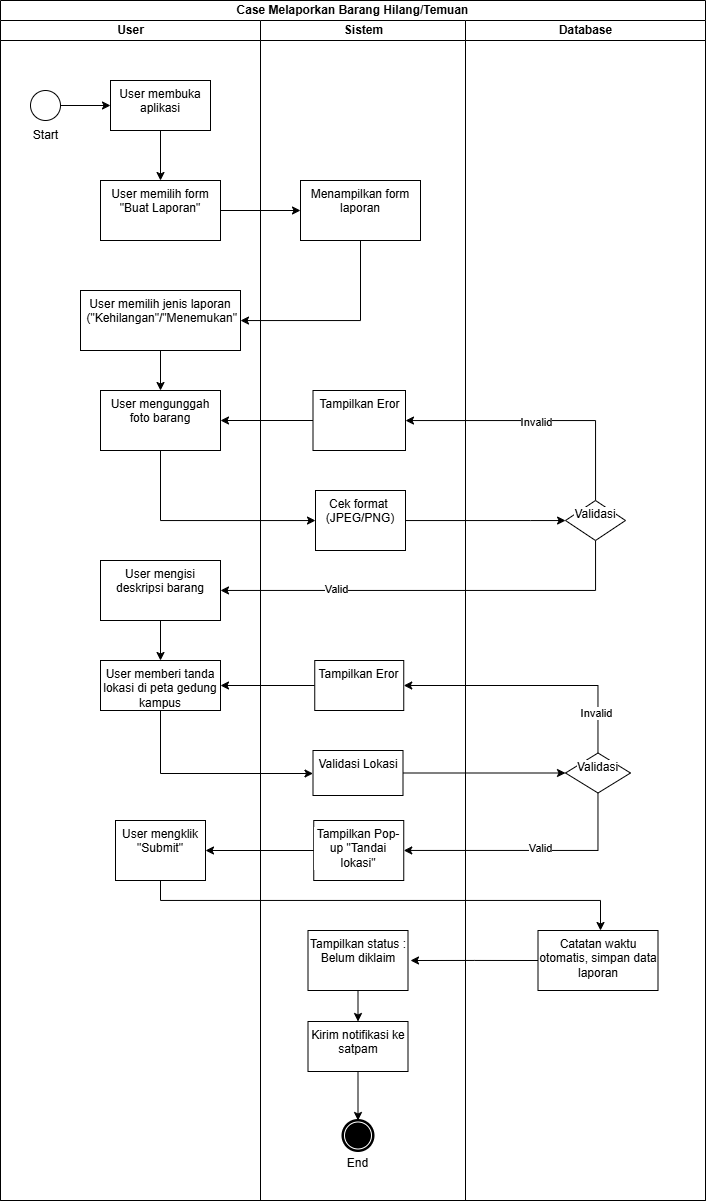

The diagram above was exported from draw.io. Its source (the exported page's mxGraphModel, read from the mxfile embedded in the PNG):
<mxGraphModel dx="1308" dy="477" grid="1" gridSize="10" guides="1" tooltips="1" connect="1" arrows="1" fold="1" page="1" pageScale="1" pageWidth="850" pageHeight="1100" math="0" shadow="0">
  <root>
    <mxCell id="0" />
    <mxCell id="1" parent="0" />
    <mxCell id="lfW3PnhxzyZJXjEO49zZ-1" value="Case Melaporkan Barang Hilang/Temuan" style="swimlane;html=1;childLayout=stackLayout;resizeParent=1;resizeParentMax=0;startSize=20;whiteSpace=wrap;" vertex="1" parent="1">
      <mxGeometry x="50" y="50" width="705" height="1200" as="geometry" />
    </mxCell>
    <mxCell id="lfW3PnhxzyZJXjEO49zZ-2" value="User" style="swimlane;html=1;startSize=20;" vertex="1" parent="lfW3PnhxzyZJXjEO49zZ-1">
      <mxGeometry y="20" width="260" height="1180" as="geometry" />
    </mxCell>
    <mxCell id="lfW3PnhxzyZJXjEO49zZ-3" value="" style="points=[[0.145,0.145,0],[0.5,0,0],[0.855,0.145,0],[1,0.5,0],[0.855,0.855,0],[0.5,1,0],[0.145,0.855,0],[0,0.5,0]];shape=mxgraph.bpmn.event;html=1;verticalLabelPosition=bottom;labelBackgroundColor=#ffffff;verticalAlign=top;align=center;perimeter=ellipsePerimeter;outlineConnect=0;aspect=fixed;outline=standard;symbol=general;" vertex="1" parent="lfW3PnhxzyZJXjEO49zZ-2">
      <mxGeometry x="30" y="70" width="30" height="30" as="geometry" />
    </mxCell>
    <mxCell id="lfW3PnhxzyZJXjEO49zZ-4" value="Start" style="text;html=1;align=center;verticalAlign=middle;resizable=0;points=[];autosize=1;strokeColor=none;fillColor=none;" vertex="1" parent="lfW3PnhxzyZJXjEO49zZ-2">
      <mxGeometry x="20" y="100" width="50" height="30" as="geometry" />
    </mxCell>
    <mxCell id="lfW3PnhxzyZJXjEO49zZ-30" value="" style="edgeStyle=orthogonalEdgeStyle;rounded=0;orthogonalLoop=1;jettySize=auto;html=1;" edge="1" parent="lfW3PnhxzyZJXjEO49zZ-2" source="lfW3PnhxzyZJXjEO49zZ-5" target="lfW3PnhxzyZJXjEO49zZ-29">
      <mxGeometry relative="1" as="geometry" />
    </mxCell>
    <mxCell id="lfW3PnhxzyZJXjEO49zZ-5" value="User membuka aplikasi" style="whiteSpace=wrap;html=1;verticalAlign=top;labelBackgroundColor=#ffffff;" vertex="1" parent="lfW3PnhxzyZJXjEO49zZ-2">
      <mxGeometry x="110" y="60" width="100" height="50" as="geometry" />
    </mxCell>
    <mxCell id="lfW3PnhxzyZJXjEO49zZ-6" value="" style="edgeStyle=orthogonalEdgeStyle;rounded=0;orthogonalLoop=1;jettySize=auto;html=1;" edge="1" parent="lfW3PnhxzyZJXjEO49zZ-2" source="lfW3PnhxzyZJXjEO49zZ-3" target="lfW3PnhxzyZJXjEO49zZ-5">
      <mxGeometry relative="1" as="geometry" />
    </mxCell>
    <mxCell id="lfW3PnhxzyZJXjEO49zZ-29" value="User memilih form &quot;Buat Laporan&quot;" style="whiteSpace=wrap;html=1;verticalAlign=top;labelBackgroundColor=#ffffff;" vertex="1" parent="lfW3PnhxzyZJXjEO49zZ-2">
      <mxGeometry x="100" y="160" width="120" height="60" as="geometry" />
    </mxCell>
    <mxCell id="lfW3PnhxzyZJXjEO49zZ-36" value="" style="edgeStyle=orthogonalEdgeStyle;rounded=0;orthogonalLoop=1;jettySize=auto;html=1;" edge="1" parent="lfW3PnhxzyZJXjEO49zZ-2" source="lfW3PnhxzyZJXjEO49zZ-33" target="lfW3PnhxzyZJXjEO49zZ-35">
      <mxGeometry relative="1" as="geometry" />
    </mxCell>
    <mxCell id="lfW3PnhxzyZJXjEO49zZ-33" value="User memilih jenis laporan&lt;div&gt;&amp;nbsp;(&quot;Kehilangan&quot;/&quot;Menemukan&quot;&lt;/div&gt;" style="whiteSpace=wrap;html=1;verticalAlign=top;labelBackgroundColor=#ffffff;" vertex="1" parent="lfW3PnhxzyZJXjEO49zZ-2">
      <mxGeometry x="80" y="270" width="160" height="60" as="geometry" />
    </mxCell>
    <mxCell id="lfW3PnhxzyZJXjEO49zZ-35" value="User mengunggah foto barang" style="whiteSpace=wrap;html=1;verticalAlign=top;labelBackgroundColor=#ffffff;" vertex="1" parent="lfW3PnhxzyZJXjEO49zZ-2">
      <mxGeometry x="100" y="370" width="120" height="60" as="geometry" />
    </mxCell>
    <mxCell id="XpMdlvLxmKxNF1j72vFQ-15" style="edgeStyle=orthogonalEdgeStyle;rounded=0;orthogonalLoop=1;jettySize=auto;html=1;exitX=0.5;exitY=1;exitDx=0;exitDy=0;entryX=0.5;entryY=0;entryDx=0;entryDy=0;" edge="1" parent="lfW3PnhxzyZJXjEO49zZ-2" source="XpMdlvLxmKxNF1j72vFQ-2" target="XpMdlvLxmKxNF1j72vFQ-5">
      <mxGeometry relative="1" as="geometry" />
    </mxCell>
    <mxCell id="XpMdlvLxmKxNF1j72vFQ-2" value="User mengisi deskripsi barang" style="whiteSpace=wrap;html=1;verticalAlign=top;labelBackgroundColor=#ffffff;" vertex="1" parent="lfW3PnhxzyZJXjEO49zZ-2">
      <mxGeometry x="100" y="540" width="120" height="60" as="geometry" />
    </mxCell>
    <mxCell id="XpMdlvLxmKxNF1j72vFQ-5" value="User memberi tanda lokasi di peta gedung kampus" style="whiteSpace=wrap;html=1;verticalAlign=top;labelBackgroundColor=#ffffff;" vertex="1" parent="lfW3PnhxzyZJXjEO49zZ-2">
      <mxGeometry x="100" y="640" width="120" height="50" as="geometry" />
    </mxCell>
    <mxCell id="XpMdlvLxmKxNF1j72vFQ-19" value="User mengklik &quot;Submit&quot;" style="whiteSpace=wrap;html=1;verticalAlign=top;labelBackgroundColor=#ffffff;" vertex="1" parent="lfW3PnhxzyZJXjEO49zZ-2">
      <mxGeometry x="115" y="800" width="90" height="60" as="geometry" />
    </mxCell>
    <mxCell id="lfW3PnhxzyZJXjEO49zZ-32" value="" style="edgeStyle=orthogonalEdgeStyle;rounded=0;orthogonalLoop=1;jettySize=auto;html=1;" edge="1" parent="lfW3PnhxzyZJXjEO49zZ-1" source="lfW3PnhxzyZJXjEO49zZ-29" target="lfW3PnhxzyZJXjEO49zZ-31">
      <mxGeometry relative="1" as="geometry" />
    </mxCell>
    <mxCell id="lfW3PnhxzyZJXjEO49zZ-34" value="" style="edgeStyle=orthogonalEdgeStyle;rounded=0;orthogonalLoop=1;jettySize=auto;html=1;" edge="1" parent="lfW3PnhxzyZJXjEO49zZ-1" source="lfW3PnhxzyZJXjEO49zZ-31" target="lfW3PnhxzyZJXjEO49zZ-33">
      <mxGeometry relative="1" as="geometry">
        <Array as="points">
          <mxPoint x="360" y="320" />
        </Array>
      </mxGeometry>
    </mxCell>
    <mxCell id="lfW3PnhxzyZJXjEO49zZ-40" value="" style="edgeStyle=orthogonalEdgeStyle;rounded=0;orthogonalLoop=1;jettySize=auto;html=1;" edge="1" parent="lfW3PnhxzyZJXjEO49zZ-1" source="lfW3PnhxzyZJXjEO49zZ-35" target="lfW3PnhxzyZJXjEO49zZ-39">
      <mxGeometry relative="1" as="geometry">
        <Array as="points">
          <mxPoint x="160" y="520" />
        </Array>
      </mxGeometry>
    </mxCell>
    <mxCell id="lfW3PnhxzyZJXjEO49zZ-42" value="" style="edgeStyle=orthogonalEdgeStyle;rounded=0;orthogonalLoop=1;jettySize=auto;html=1;" edge="1" parent="lfW3PnhxzyZJXjEO49zZ-1" source="lfW3PnhxzyZJXjEO49zZ-39" target="lfW3PnhxzyZJXjEO49zZ-41">
      <mxGeometry relative="1" as="geometry">
        <Array as="points">
          <mxPoint x="530" y="520" />
          <mxPoint x="530" y="520" />
        </Array>
      </mxGeometry>
    </mxCell>
    <mxCell id="lfW3PnhxzyZJXjEO49zZ-44" value="" style="edgeStyle=orthogonalEdgeStyle;rounded=0;orthogonalLoop=1;jettySize=auto;html=1;" edge="1" parent="lfW3PnhxzyZJXjEO49zZ-1" source="lfW3PnhxzyZJXjEO49zZ-41" target="lfW3PnhxzyZJXjEO49zZ-43">
      <mxGeometry relative="1" as="geometry">
        <Array as="points">
          <mxPoint x="595" y="420" />
        </Array>
      </mxGeometry>
    </mxCell>
    <mxCell id="lfW3PnhxzyZJXjEO49zZ-46" value="Invalid" style="edgeLabel;html=1;align=center;verticalAlign=middle;resizable=0;points=[];" vertex="1" connectable="0" parent="lfW3PnhxzyZJXjEO49zZ-44">
      <mxGeometry x="0.0404" y="1" relative="1" as="geometry">
        <mxPoint as="offset" />
      </mxGeometry>
    </mxCell>
    <mxCell id="XpMdlvLxmKxNF1j72vFQ-1" style="edgeStyle=orthogonalEdgeStyle;rounded=0;orthogonalLoop=1;jettySize=auto;html=1;exitX=0;exitY=0.5;exitDx=0;exitDy=0;entryX=1;entryY=0.5;entryDx=0;entryDy=0;" edge="1" parent="lfW3PnhxzyZJXjEO49zZ-1" source="lfW3PnhxzyZJXjEO49zZ-43" target="lfW3PnhxzyZJXjEO49zZ-35">
      <mxGeometry relative="1" as="geometry" />
    </mxCell>
    <mxCell id="XpMdlvLxmKxNF1j72vFQ-3" value="" style="edgeStyle=orthogonalEdgeStyle;rounded=0;orthogonalLoop=1;jettySize=auto;html=1;" edge="1" parent="lfW3PnhxzyZJXjEO49zZ-1" source="lfW3PnhxzyZJXjEO49zZ-41" target="XpMdlvLxmKxNF1j72vFQ-2">
      <mxGeometry relative="1" as="geometry">
        <Array as="points">
          <mxPoint x="595" y="590" />
        </Array>
      </mxGeometry>
    </mxCell>
    <mxCell id="XpMdlvLxmKxNF1j72vFQ-4" value="Valid" style="edgeLabel;html=1;align=center;verticalAlign=middle;resizable=0;points=[];" vertex="1" connectable="0" parent="XpMdlvLxmKxNF1j72vFQ-3">
      <mxGeometry x="-0.0667" y="-1" relative="1" as="geometry">
        <mxPoint x="-112" as="offset" />
      </mxGeometry>
    </mxCell>
    <mxCell id="XpMdlvLxmKxNF1j72vFQ-8" value="" style="edgeStyle=orthogonalEdgeStyle;rounded=0;orthogonalLoop=1;jettySize=auto;html=1;" edge="1" parent="lfW3PnhxzyZJXjEO49zZ-1" source="XpMdlvLxmKxNF1j72vFQ-5" target="XpMdlvLxmKxNF1j72vFQ-7">
      <mxGeometry relative="1" as="geometry">
        <Array as="points">
          <mxPoint x="160" y="773" />
        </Array>
      </mxGeometry>
    </mxCell>
    <mxCell id="XpMdlvLxmKxNF1j72vFQ-10" value="" style="edgeStyle=orthogonalEdgeStyle;rounded=0;orthogonalLoop=1;jettySize=auto;html=1;" edge="1" parent="lfW3PnhxzyZJXjEO49zZ-1" source="XpMdlvLxmKxNF1j72vFQ-7" target="XpMdlvLxmKxNF1j72vFQ-9">
      <mxGeometry relative="1" as="geometry" />
    </mxCell>
    <mxCell id="XpMdlvLxmKxNF1j72vFQ-12" value="" style="edgeStyle=orthogonalEdgeStyle;rounded=0;orthogonalLoop=1;jettySize=auto;html=1;" edge="1" parent="lfW3PnhxzyZJXjEO49zZ-1" source="XpMdlvLxmKxNF1j72vFQ-9" target="XpMdlvLxmKxNF1j72vFQ-11">
      <mxGeometry relative="1" as="geometry">
        <Array as="points">
          <mxPoint x="597" y="685" />
        </Array>
      </mxGeometry>
    </mxCell>
    <mxCell id="XpMdlvLxmKxNF1j72vFQ-13" value="Invalid" style="edgeLabel;html=1;align=center;verticalAlign=middle;resizable=0;points=[];" vertex="1" connectable="0" parent="XpMdlvLxmKxNF1j72vFQ-12">
      <mxGeometry x="-0.6962" y="2" relative="1" as="geometry">
        <mxPoint as="offset" />
      </mxGeometry>
    </mxCell>
    <mxCell id="XpMdlvLxmKxNF1j72vFQ-14" style="edgeStyle=orthogonalEdgeStyle;rounded=0;orthogonalLoop=1;jettySize=auto;html=1;exitX=0;exitY=0.5;exitDx=0;exitDy=0;entryX=1;entryY=0.5;entryDx=0;entryDy=0;" edge="1" parent="lfW3PnhxzyZJXjEO49zZ-1" source="XpMdlvLxmKxNF1j72vFQ-11" target="XpMdlvLxmKxNF1j72vFQ-5">
      <mxGeometry relative="1" as="geometry" />
    </mxCell>
    <mxCell id="lfW3PnhxzyZJXjEO49zZ-10" value="Sistem" style="swimlane;html=1;startSize=20;" vertex="1" parent="lfW3PnhxzyZJXjEO49zZ-1">
      <mxGeometry x="260" y="20" width="205" height="1180" as="geometry" />
    </mxCell>
    <mxCell id="lfW3PnhxzyZJXjEO49zZ-31" value="Menampilkan form laporan" style="whiteSpace=wrap;html=1;verticalAlign=top;labelBackgroundColor=#ffffff;" vertex="1" parent="lfW3PnhxzyZJXjEO49zZ-10">
      <mxGeometry x="40" y="160" width="120" height="60" as="geometry" />
    </mxCell>
    <mxCell id="lfW3PnhxzyZJXjEO49zZ-39" value="Cek format&amp;nbsp;&lt;div&gt;(JPEG/PNG)&lt;/div&gt;" style="whiteSpace=wrap;html=1;verticalAlign=top;labelBackgroundColor=#ffffff;" vertex="1" parent="lfW3PnhxzyZJXjEO49zZ-10">
      <mxGeometry x="55" y="470" width="90" height="60" as="geometry" />
    </mxCell>
    <mxCell id="lfW3PnhxzyZJXjEO49zZ-43" value="Tampilkan Eror" style="whiteSpace=wrap;html=1;verticalAlign=top;labelBackgroundColor=#ffffff;" vertex="1" parent="lfW3PnhxzyZJXjEO49zZ-10">
      <mxGeometry x="52.5" y="370" width="92.5" height="60" as="geometry" />
    </mxCell>
    <mxCell id="XpMdlvLxmKxNF1j72vFQ-7" value="Validasi Lokasi" style="whiteSpace=wrap;html=1;verticalAlign=top;labelBackgroundColor=#ffffff;" vertex="1" parent="lfW3PnhxzyZJXjEO49zZ-10">
      <mxGeometry x="52.5" y="730" width="90" height="45" as="geometry" />
    </mxCell>
    <mxCell id="XpMdlvLxmKxNF1j72vFQ-11" value="Tampilkan Eror" style="whiteSpace=wrap;html=1;verticalAlign=top;labelBackgroundColor=#ffffff;" vertex="1" parent="lfW3PnhxzyZJXjEO49zZ-10">
      <mxGeometry x="54.25" y="640" width="89" height="50" as="geometry" />
    </mxCell>
    <mxCell id="XpMdlvLxmKxNF1j72vFQ-16" value="Tampilkan Pop-up &quot;Tandai lokasi&quot;" style="whiteSpace=wrap;html=1;verticalAlign=top;labelBackgroundColor=#ffffff;" vertex="1" parent="lfW3PnhxzyZJXjEO49zZ-10">
      <mxGeometry x="53.25" y="800" width="90" height="60" as="geometry" />
    </mxCell>
    <mxCell id="XpMdlvLxmKxNF1j72vFQ-29" style="edgeStyle=orthogonalEdgeStyle;rounded=0;orthogonalLoop=1;jettySize=auto;html=1;exitX=0.5;exitY=1;exitDx=0;exitDy=0;entryX=0.5;entryY=0;entryDx=0;entryDy=0;" edge="1" parent="lfW3PnhxzyZJXjEO49zZ-10" source="XpMdlvLxmKxNF1j72vFQ-23" target="XpMdlvLxmKxNF1j72vFQ-25">
      <mxGeometry relative="1" as="geometry" />
    </mxCell>
    <mxCell id="XpMdlvLxmKxNF1j72vFQ-23" value="Tampilkan status : Belum diklaim" style="whiteSpace=wrap;html=1;verticalAlign=top;labelBackgroundColor=#ffffff;" vertex="1" parent="lfW3PnhxzyZJXjEO49zZ-10">
      <mxGeometry x="47.5" y="910" width="100" height="60" as="geometry" />
    </mxCell>
    <mxCell id="XpMdlvLxmKxNF1j72vFQ-25" value="Kirim notifikasi ke satpam" style="whiteSpace=wrap;html=1;verticalAlign=top;labelBackgroundColor=#ffffff;" vertex="1" parent="lfW3PnhxzyZJXjEO49zZ-10">
      <mxGeometry x="47.5" y="1001" width="100" height="50" as="geometry" />
    </mxCell>
    <mxCell id="XpMdlvLxmKxNF1j72vFQ-32" value="" style="points=[[0.145,0.145,0],[0.5,0,0],[0.855,0.145,0],[1,0.5,0],[0.855,0.855,0],[0.5,1,0],[0.145,0.855,0],[0,0.5,0]];shape=mxgraph.bpmn.event;html=1;verticalLabelPosition=bottom;labelBackgroundColor=#ffffff;verticalAlign=top;align=center;perimeter=ellipsePerimeter;outlineConnect=0;aspect=fixed;outline=end;symbol=terminate;" vertex="1" parent="lfW3PnhxzyZJXjEO49zZ-10">
      <mxGeometry x="82.5" y="1100" width="30" height="30" as="geometry" />
    </mxCell>
    <mxCell id="XpMdlvLxmKxNF1j72vFQ-33" style="edgeStyle=orthogonalEdgeStyle;rounded=0;orthogonalLoop=1;jettySize=auto;html=1;exitX=0.5;exitY=1;exitDx=0;exitDy=0;entryX=0.5;entryY=0;entryDx=0;entryDy=0;entryPerimeter=0;" edge="1" parent="lfW3PnhxzyZJXjEO49zZ-10" source="XpMdlvLxmKxNF1j72vFQ-25" target="XpMdlvLxmKxNF1j72vFQ-32">
      <mxGeometry relative="1" as="geometry" />
    </mxCell>
    <mxCell id="lfW3PnhxzyZJXjEO49zZ-19" value="Database" style="swimlane;html=1;startSize=20;" vertex="1" parent="lfW3PnhxzyZJXjEO49zZ-1">
      <mxGeometry x="465" y="20" width="240" height="1180" as="geometry" />
    </mxCell>
    <mxCell id="lfW3PnhxzyZJXjEO49zZ-41" value="Validasi" style="rhombus;whiteSpace=wrap;html=1;verticalAlign=top;labelBackgroundColor=#ffffff;" vertex="1" parent="lfW3PnhxzyZJXjEO49zZ-19">
      <mxGeometry x="100" y="480" width="60" height="40" as="geometry" />
    </mxCell>
    <mxCell id="XpMdlvLxmKxNF1j72vFQ-9" value="Validasi" style="rhombus;whiteSpace=wrap;html=1;verticalAlign=top;labelBackgroundColor=#ffffff;" vertex="1" parent="lfW3PnhxzyZJXjEO49zZ-19">
      <mxGeometry x="100" y="732.5" width="65" height="40" as="geometry" />
    </mxCell>
    <mxCell id="XpMdlvLxmKxNF1j72vFQ-31" style="edgeStyle=orthogonalEdgeStyle;rounded=0;orthogonalLoop=1;jettySize=auto;html=1;exitX=0;exitY=0.5;exitDx=0;exitDy=0;" edge="1" parent="lfW3PnhxzyZJXjEO49zZ-19" source="XpMdlvLxmKxNF1j72vFQ-21">
      <mxGeometry relative="1" as="geometry">
        <mxPoint x="-55" y="940" as="targetPoint" />
      </mxGeometry>
    </mxCell>
    <mxCell id="XpMdlvLxmKxNF1j72vFQ-21" value="Catatan waktu otomatis, simpan data laporan" style="whiteSpace=wrap;html=1;verticalAlign=top;labelBackgroundColor=#ffffff;" vertex="1" parent="lfW3PnhxzyZJXjEO49zZ-19">
      <mxGeometry x="72.5" y="910" width="120" height="60" as="geometry" />
    </mxCell>
    <mxCell id="XpMdlvLxmKxNF1j72vFQ-17" value="" style="edgeStyle=orthogonalEdgeStyle;rounded=0;orthogonalLoop=1;jettySize=auto;html=1;" edge="1" parent="lfW3PnhxzyZJXjEO49zZ-1" source="XpMdlvLxmKxNF1j72vFQ-9" target="XpMdlvLxmKxNF1j72vFQ-16">
      <mxGeometry relative="1" as="geometry">
        <Array as="points">
          <mxPoint x="597" y="850" />
        </Array>
      </mxGeometry>
    </mxCell>
    <mxCell id="XpMdlvLxmKxNF1j72vFQ-18" value="Valid" style="edgeLabel;html=1;align=center;verticalAlign=middle;resizable=0;points=[];" vertex="1" connectable="0" parent="XpMdlvLxmKxNF1j72vFQ-17">
      <mxGeometry x="-0.0805" y="-2" relative="1" as="geometry">
        <mxPoint as="offset" />
      </mxGeometry>
    </mxCell>
    <mxCell id="XpMdlvLxmKxNF1j72vFQ-20" value="" style="edgeStyle=orthogonalEdgeStyle;rounded=0;orthogonalLoop=1;jettySize=auto;html=1;" edge="1" parent="lfW3PnhxzyZJXjEO49zZ-1" source="XpMdlvLxmKxNF1j72vFQ-16" target="XpMdlvLxmKxNF1j72vFQ-19">
      <mxGeometry relative="1" as="geometry" />
    </mxCell>
    <mxCell id="XpMdlvLxmKxNF1j72vFQ-22" value="" style="edgeStyle=orthogonalEdgeStyle;rounded=0;orthogonalLoop=1;jettySize=auto;html=1;" edge="1" parent="lfW3PnhxzyZJXjEO49zZ-1" source="XpMdlvLxmKxNF1j72vFQ-19" target="XpMdlvLxmKxNF1j72vFQ-21">
      <mxGeometry relative="1" as="geometry">
        <Array as="points">
          <mxPoint x="160" y="900" />
          <mxPoint x="600" y="900" />
        </Array>
      </mxGeometry>
    </mxCell>
    <mxCell id="XpMdlvLxmKxNF1j72vFQ-34" value="End" style="text;html=1;align=center;verticalAlign=middle;resizable=0;points=[];autosize=1;strokeColor=none;fillColor=none;" vertex="1" parent="1">
      <mxGeometry x="387" y="1198" width="40" height="30" as="geometry" />
    </mxCell>
  </root>
</mxGraphModel>